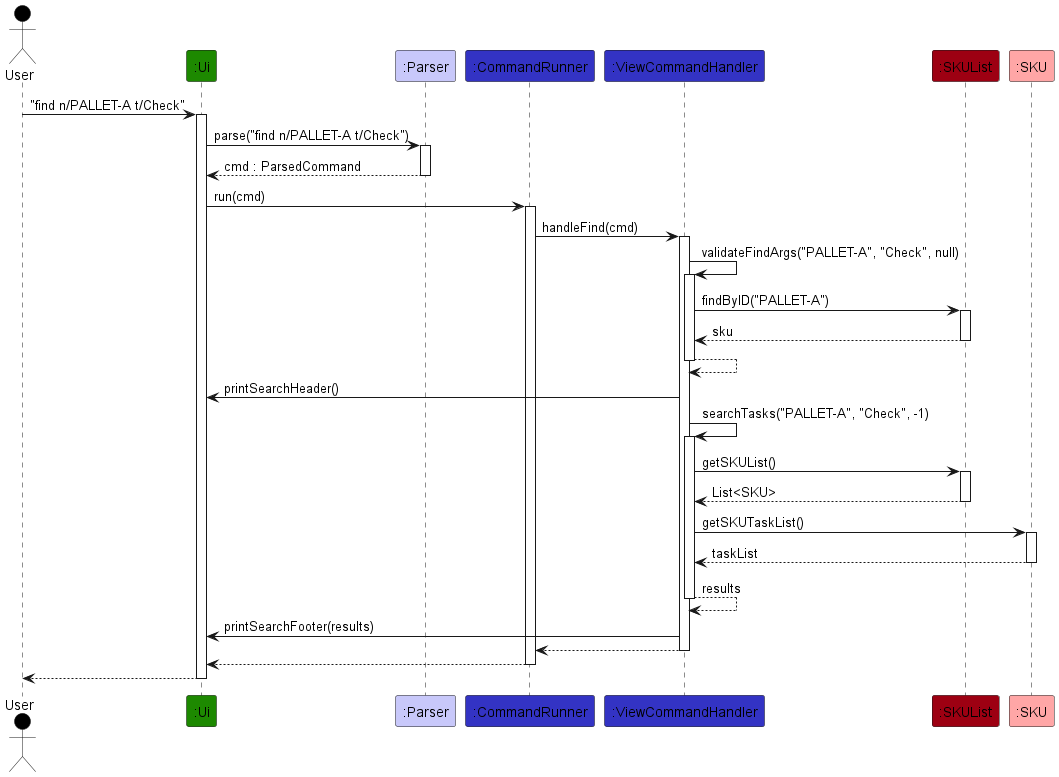

The diagram above was rendered by PlantUML. Its source (embedded in the PNG):
@startuml
!include ../style.puml

Actor User as user USER_COLOR
Participant ":Ui" as ui UI_COLOR
Participant ":Parser" as parser LOGIC_COLOR_T1
Participant ":CommandRunner" as runner LOGIC_COLOR
Participant ":ViewCommandHandler" as handler LOGIC_COLOR
Participant ":SKUList" as skuList MODEL_COLOR
Participant ":SKU" as sku MODEL_COLOR_T1

user -> ui ++ : "find n/PALLET-A t/Check"
ui -> parser ++ : parse("find n/PALLET-A t/Check")
return cmd : ParsedCommand

ui -> runner ++ : run(cmd)
runner -> handler ++ : handleFind(cmd)

handler -> handler ++ : validateFindArgs("PALLET-A", "Check", null)
handler -> skuList ++ : findByID("PALLET-A")
return sku
return

handler -> ui : printSearchHeader()

handler -> handler ++ : searchTasks("PALLET-A", "Check", -1)
handler -> skuList ++ : getSKUList()
return List<SKU>
handler -> sku ++ : getSKUTaskList()
return taskList
return results

handler -> ui : printSearchFooter(results)

return
return
return
@enduml